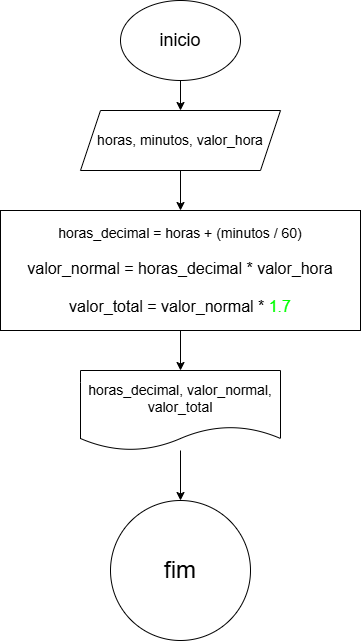

The diagram above was exported from draw.io. Its source (the exported page's mxGraphModel, read from the mxfile embedded in the PNG):
<mxGraphModel dx="1008" dy="569" grid="1" gridSize="10" guides="1" tooltips="1" connect="1" arrows="1" fold="1" page="1" pageScale="1" pageWidth="827" pageHeight="1169" math="0" shadow="0">
  <root>
    <mxCell id="0" />
    <mxCell id="1" parent="0" />
    <mxCell id="jQ486QfsPsVffpOk_j_u-5" value="" style="edgeStyle=orthogonalEdgeStyle;rounded=0;orthogonalLoop=1;jettySize=auto;html=1;" edge="1" parent="1" source="jQ486QfsPsVffpOk_j_u-1" target="jQ486QfsPsVffpOk_j_u-4">
      <mxGeometry relative="1" as="geometry" />
    </mxCell>
    <mxCell id="jQ486QfsPsVffpOk_j_u-1" value="&lt;font style=&quot;font-size: 18px;&quot;&gt;inicio&lt;/font&gt;" style="ellipse;whiteSpace=wrap;html=1;" vertex="1" parent="1">
      <mxGeometry x="360" y="30" width="120" height="80" as="geometry" />
    </mxCell>
    <mxCell id="jQ486QfsPsVffpOk_j_u-7" value="" style="edgeStyle=orthogonalEdgeStyle;rounded=0;orthogonalLoop=1;jettySize=auto;html=1;" edge="1" parent="1" source="jQ486QfsPsVffpOk_j_u-4" target="jQ486QfsPsVffpOk_j_u-6">
      <mxGeometry relative="1" as="geometry" />
    </mxCell>
    <mxCell id="jQ486QfsPsVffpOk_j_u-4" value="&lt;font style=&quot;font-size: 14px;&quot;&gt;horas, minutos, valor_hora&lt;/font&gt;" style="shape=parallelogram;perimeter=parallelogramPerimeter;whiteSpace=wrap;html=1;fixedSize=1;" vertex="1" parent="1">
      <mxGeometry x="320" y="140" width="200" height="60" as="geometry" />
    </mxCell>
    <mxCell id="jQ486QfsPsVffpOk_j_u-9" value="" style="edgeStyle=orthogonalEdgeStyle;rounded=0;orthogonalLoop=1;jettySize=auto;html=1;" edge="1" parent="1" source="jQ486QfsPsVffpOk_j_u-6" target="jQ486QfsPsVffpOk_j_u-8">
      <mxGeometry relative="1" as="geometry" />
    </mxCell>
    <mxCell id="jQ486QfsPsVffpOk_j_u-6" value="&lt;font style=&quot;font-size: 14px;&quot;&gt;horas_decimal = horas + (minutos / 60)&lt;/font&gt;&lt;div&gt;&lt;span style=&quot;font-size: 14px;&quot;&gt;&lt;br&gt;&lt;/span&gt;&lt;div&gt;&lt;font size=&quot;3&quot;&gt;valor_normal = horas_decimal * valor_hora&lt;/font&gt;&lt;/div&gt;&lt;div&gt;&lt;font size=&quot;3&quot;&gt;&lt;br&gt;&lt;/font&gt;&lt;/div&gt;&lt;div&gt;&lt;font size=&quot;3&quot;&gt;valor_total = valor_normal * &lt;font style=&quot;color: rgb(0, 255, 0);&quot;&gt;1.7&lt;/font&gt;&lt;/font&gt;&lt;/div&gt;&lt;/div&gt;" style="whiteSpace=wrap;html=1;" vertex="1" parent="1">
      <mxGeometry x="240" y="240" width="360" height="120" as="geometry" />
    </mxCell>
    <mxCell id="jQ486QfsPsVffpOk_j_u-11" value="" style="edgeStyle=orthogonalEdgeStyle;rounded=0;orthogonalLoop=1;jettySize=auto;html=1;" edge="1" parent="1" source="jQ486QfsPsVffpOk_j_u-8" target="jQ486QfsPsVffpOk_j_u-10">
      <mxGeometry relative="1" as="geometry" />
    </mxCell>
    <mxCell id="jQ486QfsPsVffpOk_j_u-8" value="&lt;font style=&quot;font-size: 14px;&quot;&gt;horas_decimal, valor_normal, valor_total&lt;/font&gt;" style="shape=document;whiteSpace=wrap;html=1;boundedLbl=1;" vertex="1" parent="1">
      <mxGeometry x="320" y="400" width="200" height="80" as="geometry" />
    </mxCell>
    <mxCell id="jQ486QfsPsVffpOk_j_u-10" value="&lt;font style=&quot;font-size: 24px;&quot;&gt;fim&lt;/font&gt;" style="ellipse;whiteSpace=wrap;html=1;" vertex="1" parent="1">
      <mxGeometry x="350" y="530" width="140" height="140" as="geometry" />
    </mxCell>
  </root>
</mxGraphModel>